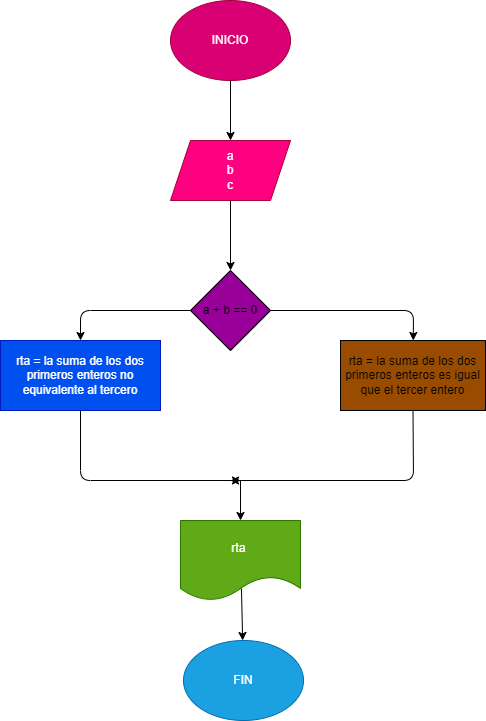

The diagram above was exported from draw.io. Its source (the exported page's mxGraphModel, read from the mxfile embedded in the PNG):
<mxGraphModel dx="576" dy="480" grid="1" gridSize="10" guides="1" tooltips="1" connect="1" arrows="1" fold="1" page="1" pageScale="1" pageWidth="850" pageHeight="1100" math="0" shadow="0">
  <root>
    <mxCell id="0" />
    <mxCell id="1" parent="0" />
    <mxCell id="4" value="" style="edgeStyle=none;html=1;" edge="1" parent="1" source="2" target="3">
      <mxGeometry relative="1" as="geometry" />
    </mxCell>
    <mxCell id="2" value="INICIO" style="ellipse;whiteSpace=wrap;html=1;fillColor=#d80073;fontColor=#ffffff;strokeColor=#A50040;" vertex="1" parent="1">
      <mxGeometry x="200" y="10" width="120" height="80" as="geometry" />
    </mxCell>
    <mxCell id="6" value="" style="edgeStyle=none;html=1;" edge="1" parent="1" source="3" target="5">
      <mxGeometry relative="1" as="geometry" />
    </mxCell>
    <mxCell id="3" value="a&lt;br&gt;b&lt;br&gt;c" style="shape=parallelogram;perimeter=parallelogramPerimeter;whiteSpace=wrap;html=1;fixedSize=1;fillColor=#FF0080;fontColor=#ffffff;strokeColor=#A50040;" vertex="1" parent="1">
      <mxGeometry x="200" y="150" width="120" height="60" as="geometry" />
    </mxCell>
    <mxCell id="8" value="" style="edgeStyle=none;html=1;" edge="1" parent="1" source="5" target="7">
      <mxGeometry relative="1" as="geometry">
        <Array as="points">
          <mxPoint x="443" y="320" />
        </Array>
      </mxGeometry>
    </mxCell>
    <mxCell id="10" value="" style="edgeStyle=none;html=1;" edge="1" parent="1" source="5" target="9">
      <mxGeometry relative="1" as="geometry">
        <Array as="points">
          <mxPoint x="110" y="320" />
        </Array>
      </mxGeometry>
    </mxCell>
    <mxCell id="5" value="a + b == 0" style="rhombus;whiteSpace=wrap;html=1;fillColor=#990099;" vertex="1" parent="1">
      <mxGeometry x="220" y="280" width="80" height="80" as="geometry" />
    </mxCell>
    <mxCell id="7" value="rta = la suma de los dos primeros enteros es igual que el tercer entero" style="whiteSpace=wrap;html=1;fillColor=#994C00;" vertex="1" parent="1">
      <mxGeometry x="370" y="350" width="145" height="70" as="geometry" />
    </mxCell>
    <mxCell id="9" value="rta = la suma de los dos primeros enteros no equivalente al tercero" style="whiteSpace=wrap;html=1;fillColor=#0050ef;fontColor=#ffffff;strokeColor=#001DBC;" vertex="1" parent="1">
      <mxGeometry x="30" y="350" width="160" height="70" as="geometry" />
    </mxCell>
    <mxCell id="11" value="" style="endArrow=classic;html=1;exitX=0.5;exitY=1;exitDx=0;exitDy=0;" edge="1" parent="1" source="9">
      <mxGeometry width="50" height="50" relative="1" as="geometry">
        <mxPoint x="270" y="490" as="sourcePoint" />
        <mxPoint x="270" y="490" as="targetPoint" />
        <Array as="points">
          <mxPoint x="110" y="490" />
        </Array>
      </mxGeometry>
    </mxCell>
    <mxCell id="12" value="" style="endArrow=classic;html=1;exitX=0.5;exitY=1;exitDx=0;exitDy=0;" edge="1" parent="1" source="7">
      <mxGeometry width="50" height="50" relative="1" as="geometry">
        <mxPoint x="270" y="490" as="sourcePoint" />
        <mxPoint x="260" y="490" as="targetPoint" />
        <Array as="points">
          <mxPoint x="443" y="490" />
        </Array>
      </mxGeometry>
    </mxCell>
    <mxCell id="13" value="" style="endArrow=classic;html=1;" edge="1" parent="1" target="14">
      <mxGeometry width="50" height="50" relative="1" as="geometry">
        <mxPoint x="270" y="490" as="sourcePoint" />
        <mxPoint x="270" y="570" as="targetPoint" />
      </mxGeometry>
    </mxCell>
    <mxCell id="17" value="" style="edgeStyle=none;html=1;exitX=0.508;exitY=0.85;exitDx=0;exitDy=0;exitPerimeter=0;" edge="1" parent="1" source="14" target="15">
      <mxGeometry relative="1" as="geometry">
        <mxPoint x="270" y="610" as="sourcePoint" />
      </mxGeometry>
    </mxCell>
    <mxCell id="14" value="rta&amp;nbsp;" style="shape=document;whiteSpace=wrap;html=1;boundedLbl=1;fillColor=#60a917;fontColor=#ffffff;strokeColor=#2D7600;" vertex="1" parent="1">
      <mxGeometry x="210" y="530" width="120" height="80" as="geometry" />
    </mxCell>
    <mxCell id="15" value="FIN" style="ellipse;whiteSpace=wrap;html=1;fillColor=#1ba1e2;fontColor=#ffffff;strokeColor=#006EAF;" vertex="1" parent="1">
      <mxGeometry x="213" y="650" width="120" height="80" as="geometry" />
    </mxCell>
  </root>
</mxGraphModel>